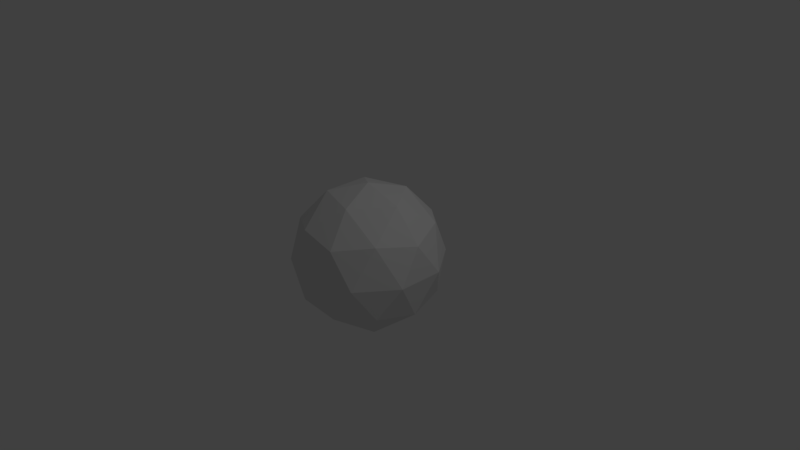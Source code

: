 # Source: UVSphere.blend  (saved by Blender 2.79.0; exported with 4.5.12 LTS)
import bpy
from mathutils import Matrix  # noqa: F401  (used for matrix-valued properties, if any)

bpy.ops.wm.read_factory_settings(use_empty=True)
scene = bpy.context.scene
scene.name = 'Scene'

# ---- collections
col_collection_1 = bpy.data.collections.new('Collection 1'); scene.collection.children.link(col_collection_1)

# ---- world
world_world = bpy.data.worlds.new('World'); scene.world = world_world
world_world.color = (0.05088, 0.05088, 0.05088)
world_world.use_sun_shadow = False
world_world.sun_shadow_jitter_overblur = 0.0
world_world.cycles.sampling_method = 'MANUAL'

# ---- cameras
cam_camera = bpy.data.cameras.new('Camera')
cam_camera.clip_end = 100.0
cam_camera.lens = 35.0
cam_camera.sensor_width = 32.0
cam_camera.sensor_height = 18.0
cam_camera.ortho_scale = 7.314
cam_camera.dof.focus_distance = 0.0
cam_camera.dof.aperture_fstop = 128.0

# ---- lights
light_lamp = bpy.data.lights.new('Lamp', 'POINT')
light_lamp.transmission_factor = 0.0
light_lamp.cutoff_distance = 30.0
light_lamp.energy = 100.0
light_lamp.shadow_buffer_clip_start = 1.001
light_lamp.shadow_soft_size = 0.1
light_lamp.shadow_maximum_resolution = 0.006
light_lamp.use_absolute_resolution = True

# ---- meshes
me_icosphere = bpy.data.meshes.new('Icosphere')
me_icosphere.from_pydata([(0.0, -1.0, 4.371e-08), (0.7236, -0.4472, 0.5257), (-0.2764, -0.4472, 0.8506), (-0.8944, -0.4472, 1.955e-08), (-0.2764, -0.4472, -0.8506), (0.7236, -0.4472, -0.5257), (0.2764, 0.4472, 0.8506), (-0.7236, 0.4472, 0.5257), (-0.7236, 0.4472, -0.5257), (0.2764, 0.4472, -0.8506), (0.8944, 0.4472, -1.955e-08), (0.0, 1.0, -4.371e-08), (-0.1625, -0.8507, 0.5), (0.4253, -0.8507, 0.309), (0.2629, -0.5257, 0.809), (0.8506, -0.5257, 2.298e-08), (0.4253, -0.8507, -0.309), (-0.5257, -0.8507, 3.718e-08), (-0.6882, -0.5257, 0.5), (-0.1625, -0.8507, -0.5), (-0.6882, -0.5257, -0.5), (0.2629, -0.5257, -0.809), (0.9511, 1.351e-08, 0.309), (0.9511, -1.351e-08, -0.309), (0.0, 4.371e-08, 1.0), (0.5878, 3.536e-08, 0.809), (-0.9511, 1.351e-08, 0.309), (-0.5878, 3.536e-08, 0.809), (-0.5878, -3.536e-08, -0.809), (-0.9511, -1.351e-08, -0.309), (0.5878, -3.536e-08, -0.809), (0.0, -4.371e-08, -1.0), (0.6882, 0.5257, 0.5), (-0.2629, 0.5257, 0.809), (-0.8506, 0.5257, -2.298e-08), (-0.2629, 0.5257, -0.809), (0.6882, 0.5257, -0.5), (0.1625, 0.8507, 0.5), (0.5257, 0.8507, -3.718e-08), (-0.4253, 0.8507, 0.309), (-0.4253, 0.8507, -0.309), (0.1625, 0.8507, -0.5)], [], [(0, 13, 12), (1, 13, 15), (0, 12, 17), (0, 17, 19), (0, 19, 16), (1, 15, 22), (2, 14, 24), (3, 18, 26), (4, 20, 28), (5, 21, 30), (1, 22, 25), (2, 24, 27), (3, 26, 29), (4, 28, 31), (5, 30, 23), (6, 32, 37), (7, 33, 39), (8, 34, 40), (9, 35, 41), (10, 36, 38), (38, 41, 11), (38, 36, 41), (36, 9, 41), (41, 40, 11), (41, 35, 40), (35, 8, 40), (40, 39, 11), (40, 34, 39), (34, 7, 39), (39, 37, 11), (39, 33, 37), (33, 6, 37), (37, 38, 11), (37, 32, 38), (32, 10, 38), (23, 36, 10), (23, 30, 36), (30, 9, 36), (31, 35, 9), (31, 28, 35), (28, 8, 35), (29, 34, 8), (29, 26, 34), (26, 7, 34), (27, 33, 7), (27, 24, 33), (24, 6, 33), (25, 32, 6), (25, 22, 32), (22, 10, 32), (30, 31, 9), (30, 21, 31), (21, 4, 31), (28, 29, 8), (28, 20, 29), (20, 3, 29), (26, 27, 7), (26, 18, 27), (18, 2, 27), (24, 25, 6), (24, 14, 25), (14, 1, 25), (22, 23, 10), (22, 15, 23), (15, 5, 23), (16, 21, 5), (16, 19, 21), (19, 4, 21), (19, 20, 4), (19, 17, 20), (17, 3, 20), (17, 18, 3), (17, 12, 18), (12, 2, 18), (15, 16, 5), (15, 13, 16), (13, 0, 16), (12, 14, 2), (12, 13, 14), (13, 1, 14)])
me_icosphere.use_remesh_preserve_volume = False
me_icosphere.use_remesh_preserve_attributes = False
me_icosphere.use_mirror_vertex_groups = False
me_icosphere.update()

# ---- objects
ob_icosphere = bpy.data.objects.new('Icosphere', me_icosphere)
ob_lamp = bpy.data.objects.new('Lamp', light_lamp)
ob_camera = bpy.data.objects.new('Camera', cam_camera)

# ---- transforms, parenting, visibility, modifiers, constraints
ob_icosphere.location = (0.0, 0.0, 0.0)
ob_icosphere.rotation_euler = (1.571, 0.0, 0.0)
ob_icosphere.lineart.crease_threshold = 0.0
ob_lamp.location = (4.076, 1.005, 5.904)
ob_lamp.rotation_euler = (0.6503, 0.05522, 1.866)
ob_lamp.lock_rotations_4d = False
ob_lamp.empty_display_type = 'ARROWS'
ob_lamp.color = (0.0, 0.0, 0.0, 0.0)
ob_lamp.lineart.crease_threshold = 0.0
ob_camera.location = (7.481, -6.508, 5.344)
ob_camera.rotation_euler = (1.109, 0.0, 0.8149)
ob_camera.lock_rotations_4d = False
ob_camera.empty_display_type = 'ARROWS'
ob_camera.color = (0.0, 0.0, 0.0, 0.0)
ob_camera.display_type = 'WIRE'
ob_camera.lineart.crease_threshold = 0.0

# ---- collection membership
col_collection_1.objects.link(ob_icosphere)
col_collection_1.objects.link(ob_lamp)
col_collection_1.objects.link(ob_camera)

# ---- scene / render settings (as saved in the file)
scene.camera = ob_camera
scene.frame_start = 1; scene.frame_end = 250; scene.frame_set(1)
scene.render.engine = 'BLENDER_EEVEE_NEXT'
scene.render.resolution_percentage = 50
scene.render.dither_intensity = 0.0
scene.cycles.use_denoising = False
scene.cycles.samples = 128
scene.cycles.sampling_pattern = 'TABULATED_SOBOL'
scene.cycles.use_adaptive_sampling = False
scene.cycles.use_light_tree = False
scene.cycles.blur_glossy = 0.0
scene.cycles.sample_clamp_indirect = 0.0
scene.view_settings.view_transform = 'Standard'
bpy.context.view_layer.update()
